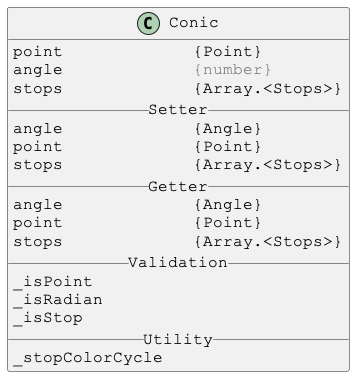

The diagram above was rendered by PlantUML. Its source (embedded in the PNG):
@startuml

skinparam DefaultFontSize 16
skinparam DefaultFontName Courier New

class Conic {
point             {Point}
angle             <color:gray>{number}</color>
stops             {Array.<Stops>}
__ Setter __
angle             {Angle}
point             {Point}
stops             {Array.<Stops>}
__ Getter __
angle             {Angle}
point             {Point}
stops             {Array.<Stops>}
__ Validation __
_isPoint
_isRadian
_isStop
__ Utility __
_stopColorCycle
}

@enduml